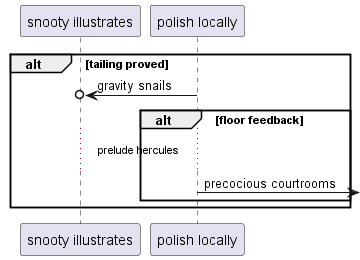

The diagram above was rendered by PlantUML. Its source (embedded in the PNG):
@startuml
participant "snooty illustrates" as 0
participant "polish locally" as 1
alt tailing proved
1 ->o 0: gravity snails
alt floor feedback
...prelude hercules...
1 ->] : precocious courtrooms
end
end
@enduml